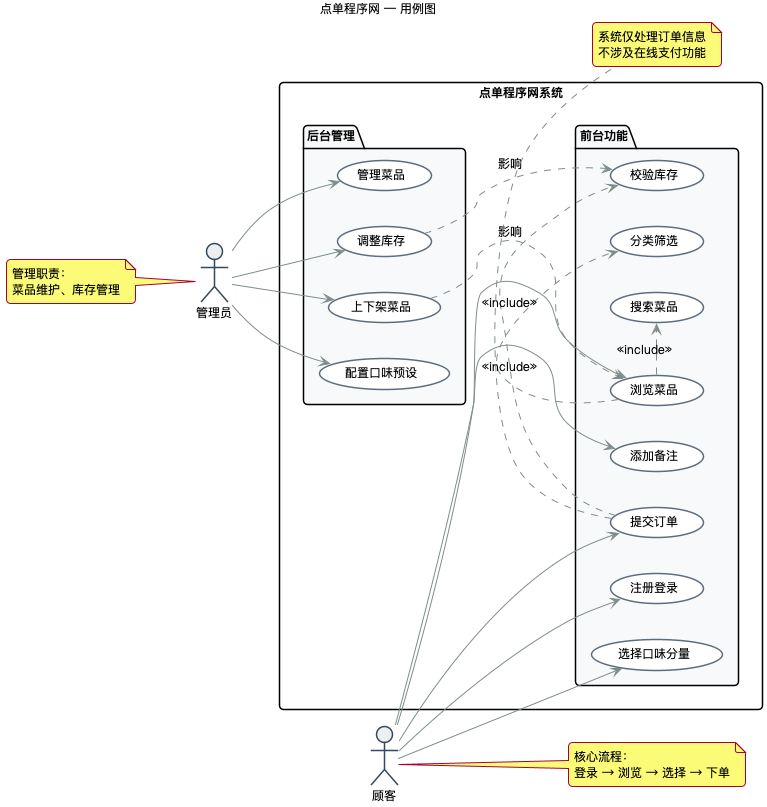

The diagram above was rendered by PlantUML. Its source (embedded in the PNG):
@startuml
title 点单程序网 — 用例图

skinparam {
  shadowing false
  roundcorner 8
  defaultFontName "PingFang SC"
  defaultFontSize 12
  
  ' 简约配色
  ActorBorderColor #34495E
  ActorBackgroundColor #ECF0F1
  UsecaseBorderColor #5D6D7E
  UsecaseBackgroundColor #FFFFFF
  ArrowColor #7F8C8D
  
  ' 边框粗细
  ActorBorderThickness 2
  UsecaseBorderThickness 1.5
}

left to right direction

actor 顾客 as Customer
actor 管理员 as Admin

rectangle "点单程序网系统" {
  
  package "前台功能" #F8F9FA {
    usecase "注册登录" as UC1
    usecase "浏览菜品" as UC2
    usecase "分类筛选" as UC2a
    usecase "搜索菜品" as UC2b
    usecase "选择口味分量" as UC3
    usecase "添加备注" as UC4
    usecase "提交订单" as UC5
    usecase "校验库存" as UC5a
  }
  
  package "后台管理" #F8F9FA {
    usecase "管理菜品" as UA1
    usecase "上下架菜品" as UA2
    usecase "调整库存" as UA3
    usecase "配置口味预设" as UA4
  }
}

' 顾客关联
Customer --> UC1
Customer --> UC2
Customer --> UC3
Customer --> UC4
Customer --> UC5

' 内部依赖
UC2 .> UC2a : <<include>>
UC2 .> UC2b : <<include>>
UC5 .> UC5a : <<include>>

' 管理员关联
Admin --> UA1
Admin --> UA2
Admin --> UA3
Admin --> UA4

' 跨模块关系
UA2 ..> UC2 : 影响
UA3 ..> UC5a : 影响

note right of Customer
  核心流程：
  登录 → 浏览 → 选择 → 下单
end note

note left of Admin
  管理职责：
  菜品维护、库存管理
end note

note bottom of UC5
  系统仅处理订单信息
  不涉及在线支付功能
end note

@enduml